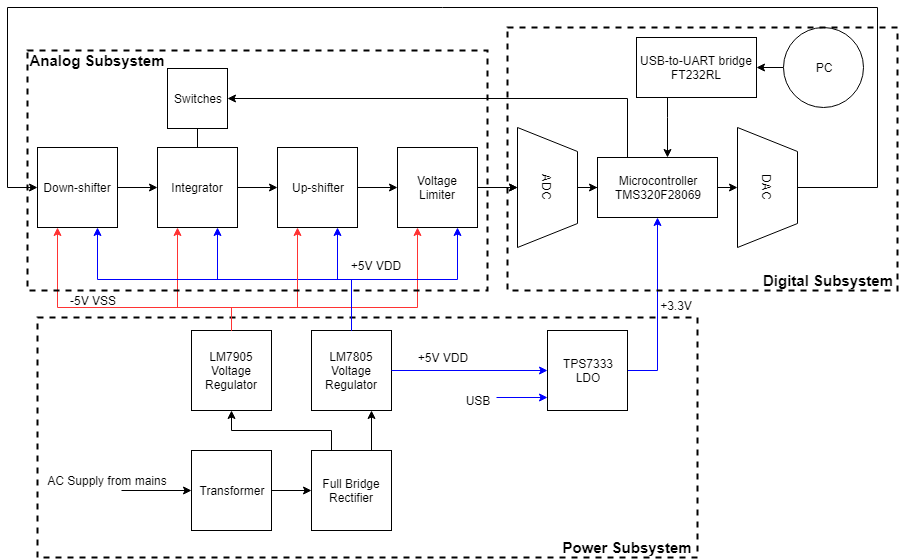

The diagram above was exported from draw.io. Its source (the exported page's mxGraphModel, read from the mxfile embedded in the PNG):
<mxGraphModel dx="840" dy="435" grid="1" gridSize="10" guides="1" tooltips="1" connect="1" arrows="1" fold="1" page="1" pageScale="1" pageWidth="827" pageHeight="1169" math="0" shadow="0">
  <root>
    <mxCell id="0" />
    <mxCell id="1" parent="0" />
    <mxCell id="eAWXDkcL0tF5nnQWKOTC-67" value="" style="rounded=0;whiteSpace=wrap;html=1;dashed=1;strokeWidth=2;fillColor=none;" vertex="1" parent="1">
      <mxGeometry x="40" y="330" width="660" height="240" as="geometry" />
    </mxCell>
    <mxCell id="eAWXDkcL0tF5nnQWKOTC-45" value="" style="edgeStyle=orthogonalEdgeStyle;rounded=0;orthogonalLoop=1;jettySize=auto;html=1;strokeColor=#000000;" edge="1" parent="1" source="eAWXDkcL0tF5nnQWKOTC-2" target="eAWXDkcL0tF5nnQWKOTC-3">
      <mxGeometry relative="1" as="geometry" />
    </mxCell>
    <mxCell id="eAWXDkcL0tF5nnQWKOTC-2" value="Down-shifter" style="whiteSpace=wrap;html=1;aspect=fixed;" vertex="1" parent="1">
      <mxGeometry x="40" y="160" width="80" height="80" as="geometry" />
    </mxCell>
    <mxCell id="eAWXDkcL0tF5nnQWKOTC-46" value="" style="edgeStyle=orthogonalEdgeStyle;rounded=0;orthogonalLoop=1;jettySize=auto;html=1;strokeColor=#000000;" edge="1" parent="1" source="eAWXDkcL0tF5nnQWKOTC-3" target="eAWXDkcL0tF5nnQWKOTC-4">
      <mxGeometry relative="1" as="geometry" />
    </mxCell>
    <mxCell id="eAWXDkcL0tF5nnQWKOTC-63" style="edgeStyle=orthogonalEdgeStyle;rounded=0;orthogonalLoop=1;jettySize=auto;html=1;exitX=0.5;exitY=0;exitDx=0;exitDy=0;strokeColor=#000000;" edge="1" parent="1">
      <mxGeometry relative="1" as="geometry">
        <mxPoint x="200" y="120" as="targetPoint" />
        <mxPoint x="200" y="160" as="sourcePoint" />
      </mxGeometry>
    </mxCell>
    <mxCell id="eAWXDkcL0tF5nnQWKOTC-3" value="Integrator" style="whiteSpace=wrap;html=1;aspect=fixed;" vertex="1" parent="1">
      <mxGeometry x="160" y="160" width="80" height="80" as="geometry" />
    </mxCell>
    <mxCell id="eAWXDkcL0tF5nnQWKOTC-47" value="" style="edgeStyle=orthogonalEdgeStyle;rounded=0;orthogonalLoop=1;jettySize=auto;html=1;strokeColor=#000000;" edge="1" parent="1" source="eAWXDkcL0tF5nnQWKOTC-4" target="eAWXDkcL0tF5nnQWKOTC-6">
      <mxGeometry relative="1" as="geometry" />
    </mxCell>
    <mxCell id="eAWXDkcL0tF5nnQWKOTC-4" value="Up-shifter" style="whiteSpace=wrap;html=1;aspect=fixed;" vertex="1" parent="1">
      <mxGeometry x="280" y="160" width="80" height="80" as="geometry" />
    </mxCell>
    <mxCell id="eAWXDkcL0tF5nnQWKOTC-48" value="" style="edgeStyle=orthogonalEdgeStyle;rounded=0;orthogonalLoop=1;jettySize=auto;html=1;strokeColor=#000000;" edge="1" parent="1" source="eAWXDkcL0tF5nnQWKOTC-6" target="eAWXDkcL0tF5nnQWKOTC-8">
      <mxGeometry relative="1" as="geometry" />
    </mxCell>
    <mxCell id="eAWXDkcL0tF5nnQWKOTC-64" value="" style="edgeStyle=orthogonalEdgeStyle;rounded=0;orthogonalLoop=1;jettySize=auto;html=1;strokeColor=#000000;" edge="1" parent="1" source="eAWXDkcL0tF5nnQWKOTC-6" target="eAWXDkcL0tF5nnQWKOTC-8">
      <mxGeometry relative="1" as="geometry" />
    </mxCell>
    <mxCell id="eAWXDkcL0tF5nnQWKOTC-6" value="Voltage Limiter" style="whiteSpace=wrap;html=1;aspect=fixed;" vertex="1" parent="1">
      <mxGeometry x="400" y="160" width="80" height="80" as="geometry" />
    </mxCell>
    <mxCell id="eAWXDkcL0tF5nnQWKOTC-7" value="Microcontroller&lt;br&gt;TMS320F28069" style="rounded=0;whiteSpace=wrap;html=1;" vertex="1" parent="1">
      <mxGeometry x="600" y="170" width="120" height="60" as="geometry" />
    </mxCell>
    <mxCell id="eAWXDkcL0tF5nnQWKOTC-52" value="" style="edgeStyle=orthogonalEdgeStyle;rounded=0;orthogonalLoop=1;jettySize=auto;html=1;strokeColor=#000000;" edge="1" parent="1" source="eAWXDkcL0tF5nnQWKOTC-8">
      <mxGeometry relative="1" as="geometry">
        <mxPoint x="600" y="200" as="targetPoint" />
      </mxGeometry>
    </mxCell>
    <mxCell id="eAWXDkcL0tF5nnQWKOTC-8" value="ADC" style="shape=trapezoid;perimeter=trapezoidPerimeter;whiteSpace=wrap;html=1;rotation=90;" vertex="1" parent="1">
      <mxGeometry x="490" y="170" width="120" height="60" as="geometry" />
    </mxCell>
    <mxCell id="eAWXDkcL0tF5nnQWKOTC-57" value="" style="edgeStyle=orthogonalEdgeStyle;rounded=0;orthogonalLoop=1;jettySize=auto;html=1;strokeColor=#000000;exitX=0.5;exitY=0;exitDx=0;exitDy=0;entryX=0;entryY=0.5;entryDx=0;entryDy=0;" edge="1" parent="1" source="eAWXDkcL0tF5nnQWKOTC-9" target="eAWXDkcL0tF5nnQWKOTC-2">
      <mxGeometry relative="1" as="geometry">
        <mxPoint x="30" y="210" as="targetPoint" />
        <Array as="points">
          <mxPoint x="880" y="200" />
          <mxPoint x="880" y="20" />
          <mxPoint x="10" y="20" />
          <mxPoint x="10" y="200" />
        </Array>
      </mxGeometry>
    </mxCell>
    <mxCell id="eAWXDkcL0tF5nnQWKOTC-9" value="DAC" style="shape=trapezoid;perimeter=trapezoidPerimeter;whiteSpace=wrap;html=1;rotation=90;" vertex="1" parent="1">
      <mxGeometry x="710" y="170" width="120" height="60" as="geometry" />
    </mxCell>
    <mxCell id="eAWXDkcL0tF5nnQWKOTC-55" value="" style="edgeStyle=orthogonalEdgeStyle;rounded=0;orthogonalLoop=1;jettySize=auto;html=1;strokeColor=#000000;" edge="1" parent="1" source="eAWXDkcL0tF5nnQWKOTC-11" target="eAWXDkcL0tF5nnQWKOTC-7">
      <mxGeometry relative="1" as="geometry">
        <Array as="points">
          <mxPoint x="670" y="130" />
          <mxPoint x="670" y="130" />
        </Array>
      </mxGeometry>
    </mxCell>
    <mxCell id="eAWXDkcL0tF5nnQWKOTC-11" value="&lt;span&gt;USB-to-UART bridge&lt;/span&gt;&lt;br&gt;&lt;span&gt;FT232RL&lt;/span&gt;" style="rounded=0;whiteSpace=wrap;html=1;" vertex="1" parent="1">
      <mxGeometry x="639" y="50" width="120" height="60" as="geometry" />
    </mxCell>
    <mxCell id="eAWXDkcL0tF5nnQWKOTC-13" value="" style="edgeStyle=orthogonalEdgeStyle;rounded=0;orthogonalLoop=1;jettySize=auto;html=1;" edge="1" parent="1" source="eAWXDkcL0tF5nnQWKOTC-12" target="eAWXDkcL0tF5nnQWKOTC-11">
      <mxGeometry relative="1" as="geometry" />
    </mxCell>
    <mxCell id="eAWXDkcL0tF5nnQWKOTC-12" value="PC" style="ellipse;whiteSpace=wrap;html=1;aspect=fixed;" vertex="1" parent="1">
      <mxGeometry x="786" y="40" width="80" height="80" as="geometry" />
    </mxCell>
    <mxCell id="eAWXDkcL0tF5nnQWKOTC-15" value="" style="edgeStyle=orthogonalEdgeStyle;rounded=0;orthogonalLoop=1;jettySize=auto;html=1;" edge="1" parent="1" source="eAWXDkcL0tF5nnQWKOTC-16" target="eAWXDkcL0tF5nnQWKOTC-19">
      <mxGeometry relative="1" as="geometry" />
    </mxCell>
    <mxCell id="eAWXDkcL0tF5nnQWKOTC-16" value="Transformer" style="whiteSpace=wrap;html=1;aspect=fixed;" vertex="1" parent="1">
      <mxGeometry x="194" y="463" width="80" height="80" as="geometry" />
    </mxCell>
    <mxCell id="eAWXDkcL0tF5nnQWKOTC-17" value="" style="edgeStyle=orthogonalEdgeStyle;rounded=0;orthogonalLoop=1;jettySize=auto;html=1;entryX=0.75;entryY=1;entryDx=0;entryDy=0;exitX=0.75;exitY=0;exitDx=0;exitDy=0;" edge="1" parent="1" source="eAWXDkcL0tF5nnQWKOTC-19" target="eAWXDkcL0tF5nnQWKOTC-22">
      <mxGeometry relative="1" as="geometry">
        <mxPoint x="370" y="430" as="targetPoint" />
      </mxGeometry>
    </mxCell>
    <mxCell id="eAWXDkcL0tF5nnQWKOTC-19" value="Full Bridge Rectifier" style="whiteSpace=wrap;html=1;aspect=fixed;" vertex="1" parent="1">
      <mxGeometry x="314" y="463" width="80" height="80" as="geometry" />
    </mxCell>
    <mxCell id="eAWXDkcL0tF5nnQWKOTC-20" value="" style="edgeStyle=orthogonalEdgeStyle;rounded=0;orthogonalLoop=1;jettySize=auto;html=1;" edge="1" parent="1" target="eAWXDkcL0tF5nnQWKOTC-16">
      <mxGeometry relative="1" as="geometry">
        <mxPoint x="124" y="503" as="sourcePoint" />
      </mxGeometry>
    </mxCell>
    <mxCell id="eAWXDkcL0tF5nnQWKOTC-34" value="" style="edgeStyle=orthogonalEdgeStyle;rounded=0;orthogonalLoop=1;jettySize=auto;html=1;fillColor=#f8cecc;strokeColor=#0000FF;entryX=0.75;entryY=1;entryDx=0;entryDy=0;" edge="1" parent="1" source="eAWXDkcL0tF5nnQWKOTC-22" target="eAWXDkcL0tF5nnQWKOTC-4">
      <mxGeometry relative="1" as="geometry" />
    </mxCell>
    <mxCell id="eAWXDkcL0tF5nnQWKOTC-22" value="LM7805 Voltage Regulator&lt;br&gt;" style="whiteSpace=wrap;html=1;aspect=fixed;" vertex="1" parent="1">
      <mxGeometry x="314" y="343" width="80" height="80" as="geometry" />
    </mxCell>
    <mxCell id="eAWXDkcL0tF5nnQWKOTC-23" value="" style="edgeStyle=orthogonalEdgeStyle;rounded=0;orthogonalLoop=1;jettySize=auto;html=1;strokeColor=#0000FF;entryX=0.5;entryY=1;entryDx=0;entryDy=0;exitX=1;exitY=0.5;exitDx=0;exitDy=0;" edge="1" parent="1" source="eAWXDkcL0tF5nnQWKOTC-24" target="eAWXDkcL0tF5nnQWKOTC-7">
      <mxGeometry relative="1" as="geometry">
        <mxPoint x="660" y="240" as="targetPoint" />
      </mxGeometry>
    </mxCell>
    <mxCell id="eAWXDkcL0tF5nnQWKOTC-24" value="TPS7333&lt;br&gt;LDO&lt;br&gt;" style="whiteSpace=wrap;html=1;aspect=fixed;" vertex="1" parent="1">
      <mxGeometry x="550" y="343" width="80" height="80" as="geometry" />
    </mxCell>
    <mxCell id="eAWXDkcL0tF5nnQWKOTC-33" value="" style="edgeStyle=orthogonalEdgeStyle;rounded=0;orthogonalLoop=1;jettySize=auto;html=1;fillColor=#f8cecc;strokeColor=#FF3333;entryX=0.25;entryY=1;entryDx=0;entryDy=0;" edge="1" parent="1" source="eAWXDkcL0tF5nnQWKOTC-26" target="eAWXDkcL0tF5nnQWKOTC-3">
      <mxGeometry relative="1" as="geometry">
        <Array as="points">
          <mxPoint x="234" y="320" />
          <mxPoint x="180" y="320" />
        </Array>
      </mxGeometry>
    </mxCell>
    <mxCell id="eAWXDkcL0tF5nnQWKOTC-26" value="LM7905&lt;br&gt;Voltage Regulator&lt;br&gt;" style="whiteSpace=wrap;html=1;aspect=fixed;" vertex="1" parent="1">
      <mxGeometry x="194" y="343" width="80" height="80" as="geometry" />
    </mxCell>
    <mxCell id="eAWXDkcL0tF5nnQWKOTC-27" value="" style="edgeStyle=orthogonalEdgeStyle;rounded=0;orthogonalLoop=1;jettySize=auto;html=1;entryX=0;entryY=0.5;entryDx=0;entryDy=0;exitX=1;exitY=0.5;exitDx=0;exitDy=0;strokeColor=#0000FF;" edge="1" parent="1" source="eAWXDkcL0tF5nnQWKOTC-22" target="eAWXDkcL0tF5nnQWKOTC-24">
      <mxGeometry relative="1" as="geometry">
        <mxPoint x="430" y="383" as="sourcePoint" />
        <mxPoint x="474" y="382.9999999999999" as="targetPoint" />
      </mxGeometry>
    </mxCell>
    <mxCell id="eAWXDkcL0tF5nnQWKOTC-28" value="" style="edgeStyle=orthogonalEdgeStyle;rounded=0;orthogonalLoop=1;jettySize=auto;html=1;strokeColor=#0000FF;" edge="1" parent="1">
      <mxGeometry relative="1" as="geometry">
        <mxPoint x="499" y="410" as="sourcePoint" />
        <mxPoint x="550" y="410" as="targetPoint" />
      </mxGeometry>
    </mxCell>
    <mxCell id="eAWXDkcL0tF5nnQWKOTC-29" value="USB" style="text;html=1;strokeColor=none;fillColor=none;align=center;verticalAlign=middle;whiteSpace=wrap;rounded=0;" vertex="1" parent="1">
      <mxGeometry x="460" y="403" width="40" height="20" as="geometry" />
    </mxCell>
    <mxCell id="eAWXDkcL0tF5nnQWKOTC-30" value="+5V VDD" style="text;html=1;strokeColor=none;fillColor=none;align=center;verticalAlign=middle;whiteSpace=wrap;rounded=0;" vertex="1" parent="1">
      <mxGeometry x="343" y="268" width="70" height="20" as="geometry" />
    </mxCell>
    <mxCell id="eAWXDkcL0tF5nnQWKOTC-31" value="-5V VSS" style="text;html=1;strokeColor=none;fillColor=none;align=center;verticalAlign=middle;whiteSpace=wrap;rounded=0;" vertex="1" parent="1">
      <mxGeometry x="60" y="303" width="70" height="20" as="geometry" />
    </mxCell>
    <mxCell id="eAWXDkcL0tF5nnQWKOTC-32" value="AC Supply from mains" style="text;html=1;strokeColor=none;fillColor=none;align=center;verticalAlign=middle;whiteSpace=wrap;rounded=0;" vertex="1" parent="1">
      <mxGeometry x="40" y="483" width="140" height="20" as="geometry" />
    </mxCell>
    <mxCell id="eAWXDkcL0tF5nnQWKOTC-35" value="" style="edgeStyle=orthogonalEdgeStyle;rounded=0;orthogonalLoop=1;jettySize=auto;html=1;exitX=0.5;exitY=0;exitDx=0;exitDy=0;entryX=0.75;entryY=1;entryDx=0;entryDy=0;fillColor=#f8cecc;strokeColor=#0000FF;" edge="1" parent="1" source="eAWXDkcL0tF5nnQWKOTC-22" target="eAWXDkcL0tF5nnQWKOTC-3">
      <mxGeometry relative="1" as="geometry">
        <mxPoint x="297" y="298" as="sourcePoint" />
        <mxPoint x="263" y="235" as="targetPoint" />
      </mxGeometry>
    </mxCell>
    <mxCell id="eAWXDkcL0tF5nnQWKOTC-36" value="" style="edgeStyle=orthogonalEdgeStyle;rounded=0;orthogonalLoop=1;jettySize=auto;html=1;exitX=0.5;exitY=0;exitDx=0;exitDy=0;entryX=0.75;entryY=1;entryDx=0;entryDy=0;fillColor=#f8cecc;strokeColor=#0000FF;" edge="1" parent="1" source="eAWXDkcL0tF5nnQWKOTC-22" target="eAWXDkcL0tF5nnQWKOTC-2">
      <mxGeometry relative="1" as="geometry">
        <mxPoint x="204" y="303" as="sourcePoint" />
        <mxPoint x="70" y="240" as="targetPoint" />
      </mxGeometry>
    </mxCell>
    <mxCell id="eAWXDkcL0tF5nnQWKOTC-37" value="" style="edgeStyle=orthogonalEdgeStyle;rounded=0;orthogonalLoop=1;jettySize=auto;html=1;fillColor=#f8cecc;strokeColor=#FF3333;entryX=0.25;entryY=1;entryDx=0;entryDy=0;exitX=0.5;exitY=0;exitDx=0;exitDy=0;" edge="1" parent="1" source="eAWXDkcL0tF5nnQWKOTC-26" target="eAWXDkcL0tF5nnQWKOTC-2">
      <mxGeometry relative="1" as="geometry">
        <mxPoint x="97" y="303" as="sourcePoint" />
        <mxPoint x="63" y="240" as="targetPoint" />
        <Array as="points">
          <mxPoint x="234" y="320" />
          <mxPoint x="60" y="320" />
        </Array>
      </mxGeometry>
    </mxCell>
    <mxCell id="eAWXDkcL0tF5nnQWKOTC-38" value="" style="edgeStyle=orthogonalEdgeStyle;rounded=0;orthogonalLoop=1;jettySize=auto;html=1;fillColor=#f8cecc;strokeColor=#FF3333;entryX=0.25;entryY=1;entryDx=0;entryDy=0;exitX=0.5;exitY=0;exitDx=0;exitDy=0;" edge="1" parent="1" source="eAWXDkcL0tF5nnQWKOTC-26" target="eAWXDkcL0tF5nnQWKOTC-4">
      <mxGeometry relative="1" as="geometry">
        <mxPoint x="384" y="308" as="sourcePoint" />
        <mxPoint x="230" y="245" as="targetPoint" />
        <Array as="points">
          <mxPoint x="234" y="320" />
          <mxPoint x="300" y="320" />
        </Array>
      </mxGeometry>
    </mxCell>
    <mxCell id="eAWXDkcL0tF5nnQWKOTC-39" value="" style="edgeStyle=orthogonalEdgeStyle;rounded=0;orthogonalLoop=1;jettySize=auto;html=1;fillColor=#f8cecc;strokeColor=#FF3333;entryX=0.25;entryY=1;entryDx=0;entryDy=0;exitX=0.5;exitY=0;exitDx=0;exitDy=0;" edge="1" parent="1" source="eAWXDkcL0tF5nnQWKOTC-26" target="eAWXDkcL0tF5nnQWKOTC-6">
      <mxGeometry relative="1" as="geometry">
        <mxPoint x="244" y="313" as="sourcePoint" />
        <mxPoint x="330" y="250" as="targetPoint" />
        <Array as="points">
          <mxPoint x="234" y="320" />
          <mxPoint x="420" y="320" />
        </Array>
      </mxGeometry>
    </mxCell>
    <mxCell id="eAWXDkcL0tF5nnQWKOTC-40" value="" style="edgeStyle=orthogonalEdgeStyle;rounded=0;orthogonalLoop=1;jettySize=auto;html=1;fillColor=#f8cecc;strokeColor=#0000FF;entryX=0.75;entryY=1;entryDx=0;entryDy=0;exitX=0.5;exitY=0;exitDx=0;exitDy=0;" edge="1" parent="1" source="eAWXDkcL0tF5nnQWKOTC-22" target="eAWXDkcL0tF5nnQWKOTC-6">
      <mxGeometry relative="1" as="geometry">
        <mxPoint x="364" y="313" as="sourcePoint" />
        <mxPoint x="350" y="250" as="targetPoint" />
      </mxGeometry>
    </mxCell>
    <mxCell id="eAWXDkcL0tF5nnQWKOTC-54" value="" style="edgeStyle=orthogonalEdgeStyle;rounded=0;orthogonalLoop=1;jettySize=auto;html=1;strokeColor=#000000;exitX=1;exitY=0.5;exitDx=0;exitDy=0;" edge="1" parent="1" source="eAWXDkcL0tF5nnQWKOTC-7">
      <mxGeometry relative="1" as="geometry">
        <mxPoint x="490" y="210" as="sourcePoint" />
        <mxPoint x="740" y="200" as="targetPoint" />
      </mxGeometry>
    </mxCell>
    <mxCell id="eAWXDkcL0tF5nnQWKOTC-58" value="" style="edgeStyle=orthogonalEdgeStyle;rounded=0;orthogonalLoop=1;jettySize=auto;html=1;entryX=0.5;entryY=1;entryDx=0;entryDy=0;exitX=0.25;exitY=0;exitDx=0;exitDy=0;" edge="1" parent="1" source="eAWXDkcL0tF5nnQWKOTC-19" target="eAWXDkcL0tF5nnQWKOTC-26">
      <mxGeometry relative="1" as="geometry">
        <mxPoint x="310" y="460" as="sourcePoint" />
        <mxPoint x="324" y="493" as="targetPoint" />
      </mxGeometry>
    </mxCell>
    <mxCell id="eAWXDkcL0tF5nnQWKOTC-60" value="+5V VDD" style="text;html=1;strokeColor=none;fillColor=none;align=center;verticalAlign=middle;whiteSpace=wrap;rounded=0;" vertex="1" parent="1">
      <mxGeometry x="410" y="360" width="70" height="20" as="geometry" />
    </mxCell>
    <mxCell id="eAWXDkcL0tF5nnQWKOTC-61" value="+3.3V" style="text;html=1;strokeColor=none;fillColor=none;align=center;verticalAlign=middle;whiteSpace=wrap;rounded=0;" vertex="1" parent="1">
      <mxGeometry x="644" y="308" width="70" height="20" as="geometry" />
    </mxCell>
    <mxCell id="eAWXDkcL0tF5nnQWKOTC-62" value="Switches" style="whiteSpace=wrap;html=1;aspect=fixed;" vertex="1" parent="1">
      <mxGeometry x="170" y="81" width="60" height="60" as="geometry" />
    </mxCell>
    <mxCell id="eAWXDkcL0tF5nnQWKOTC-65" value="" style="edgeStyle=orthogonalEdgeStyle;rounded=0;orthogonalLoop=1;jettySize=auto;html=1;strokeColor=#000000;entryX=1;entryY=0.5;entryDx=0;entryDy=0;exitX=0.25;exitY=0;exitDx=0;exitDy=0;" edge="1" parent="1" source="eAWXDkcL0tF5nnQWKOTC-7" target="eAWXDkcL0tF5nnQWKOTC-62">
      <mxGeometry relative="1" as="geometry">
        <mxPoint x="500" y="180" as="sourcePoint" />
        <mxPoint x="530" y="210" as="targetPoint" />
        <Array as="points">
          <mxPoint x="630" y="111" />
        </Array>
      </mxGeometry>
    </mxCell>
    <mxCell id="eAWXDkcL0tF5nnQWKOTC-68" value="" style="rounded=0;whiteSpace=wrap;html=1;dashed=1;strokeWidth=2;fillColor=none;" vertex="1" parent="1">
      <mxGeometry x="30" y="63" width="460" height="240" as="geometry" />
    </mxCell>
    <mxCell id="eAWXDkcL0tF5nnQWKOTC-69" value="" style="rounded=0;whiteSpace=wrap;html=1;dashed=1;strokeWidth=2;fillColor=none;" vertex="1" parent="1">
      <mxGeometry x="510" y="40" width="390" height="263" as="geometry" />
    </mxCell>
    <mxCell id="eAWXDkcL0tF5nnQWKOTC-74" value="Power Subsystem" style="text;html=1;strokeColor=none;fillColor=none;align=center;verticalAlign=middle;whiteSpace=wrap;rounded=0;dashed=1;fontStyle=1;fontSize=15;" vertex="1" parent="1">
      <mxGeometry x="560" y="550" width="140" height="20" as="geometry" />
    </mxCell>
    <mxCell id="eAWXDkcL0tF5nnQWKOTC-75" value="Digital Subsystem" style="text;html=1;strokeColor=none;fillColor=none;align=center;verticalAlign=middle;whiteSpace=wrap;rounded=0;dashed=1;fontStyle=1;fontSize=15;" vertex="1" parent="1">
      <mxGeometry x="760" y="283" width="140" height="20" as="geometry" />
    </mxCell>
    <mxCell id="eAWXDkcL0tF5nnQWKOTC-77" value="Analog Subsystem" style="text;html=1;strokeColor=none;fillColor=none;align=center;verticalAlign=middle;whiteSpace=wrap;rounded=0;dashed=1;fontStyle=1;fontSize=15;" vertex="1" parent="1">
      <mxGeometry x="30" y="63" width="140" height="20" as="geometry" />
    </mxCell>
  </root>
</mxGraphModel>